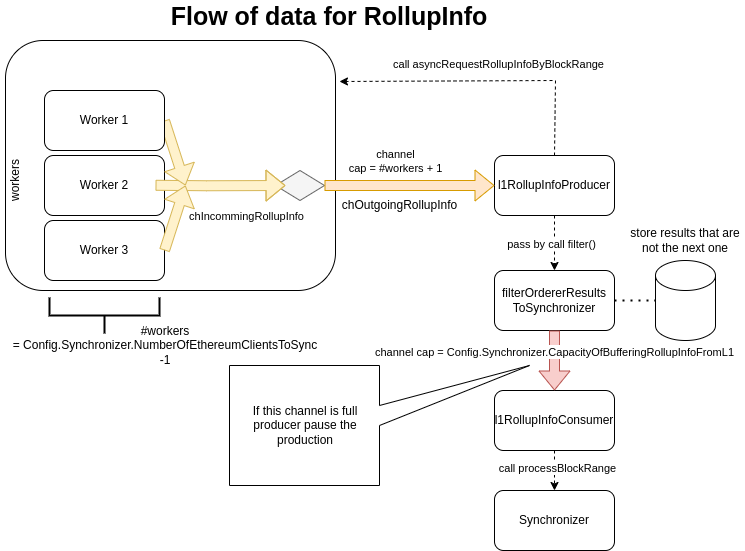

The diagram above was exported from draw.io. Its source (the exported page's mxGraphModel, read from the mxfile embedded in the PNG):
<mxGraphModel dx="1364" dy="923" grid="1" gridSize="10" guides="1" tooltips="1" connect="1" arrows="1" fold="1" page="1" pageScale="1" pageWidth="827" pageHeight="1169" math="0" shadow="0">
  <root>
    <mxCell id="0" />
    <mxCell id="1" parent="0" />
    <mxCell id="DZ2pPCSqKVXc6qD8LtVR-41" value="" style="rounded=1;whiteSpace=wrap;html=1;" parent="1" vertex="1">
      <mxGeometry x="90" y="70" width="330" height="250" as="geometry" />
    </mxCell>
    <mxCell id="DZ2pPCSqKVXc6qD8LtVR-2" value="Worker 2" style="rounded=1;whiteSpace=wrap;html=1;" parent="1" vertex="1">
      <mxGeometry x="129" y="185" width="120" height="60" as="geometry" />
    </mxCell>
    <mxCell id="DZ2pPCSqKVXc6qD8LtVR-3" value="Worker 3" style="rounded=1;whiteSpace=wrap;html=1;" parent="1" vertex="1">
      <mxGeometry x="129" y="250" width="120" height="60" as="geometry" />
    </mxCell>
    <mxCell id="DZ2pPCSqKVXc6qD8LtVR-4" value="l1RollupInfoProducer" style="rounded=1;whiteSpace=wrap;html=1;" parent="1" vertex="1">
      <mxGeometry x="579" y="185" width="120" height="60" as="geometry" />
    </mxCell>
    <mxCell id="DZ2pPCSqKVXc6qD8LtVR-8" value="" style="rhombus;whiteSpace=wrap;html=1;fillColor=#f5f5f5;fontColor=#333333;strokeColor=#666666;" parent="1" vertex="1">
      <mxGeometry x="360" y="200" width="49" height="30" as="geometry" />
    </mxCell>
    <mxCell id="DZ2pPCSqKVXc6qD8LtVR-18" value="filterOrdererResults&lt;br&gt;ToSynchronizer" style="rounded=1;whiteSpace=wrap;html=1;" parent="1" vertex="1">
      <mxGeometry x="579" y="300" width="120" height="60" as="geometry" />
    </mxCell>
    <mxCell id="DZ2pPCSqKVXc6qD8LtVR-19" value="" style="endArrow=classic;html=1;rounded=0;exitX=0.5;exitY=1;exitDx=0;exitDy=0;entryX=0.5;entryY=0;entryDx=0;entryDy=0;dashed=1;" parent="1" source="DZ2pPCSqKVXc6qD8LtVR-4" target="DZ2pPCSqKVXc6qD8LtVR-18" edge="1">
      <mxGeometry width="50" height="50" relative="1" as="geometry">
        <mxPoint x="489" y="310" as="sourcePoint" />
        <mxPoint x="539" y="260" as="targetPoint" />
      </mxGeometry>
    </mxCell>
    <mxCell id="DZ2pPCSqKVXc6qD8LtVR-20" value="pass by call&amp;nbsp;filter()" style="edgeLabel;html=1;align=center;verticalAlign=middle;resizable=0;points=[];" parent="DZ2pPCSqKVXc6qD8LtVR-19" connectable="0" vertex="1">
      <mxGeometry x="0.0182" y="-4" relative="1" as="geometry">
        <mxPoint as="offset" />
      </mxGeometry>
    </mxCell>
    <mxCell id="DZ2pPCSqKVXc6qD8LtVR-53" value="" style="edgeStyle=orthogonalEdgeStyle;rounded=0;orthogonalLoop=1;jettySize=auto;html=1;dashed=1;" parent="1" source="DZ2pPCSqKVXc6qD8LtVR-21" target="DZ2pPCSqKVXc6qD8LtVR-51" edge="1">
      <mxGeometry relative="1" as="geometry" />
    </mxCell>
    <mxCell id="DZ2pPCSqKVXc6qD8LtVR-54" value="call&amp;nbsp;processBlockRange" style="edgeLabel;html=1;align=center;verticalAlign=middle;resizable=0;points=[];" parent="DZ2pPCSqKVXc6qD8LtVR-53" connectable="0" vertex="1">
      <mxGeometry x="-0.15" y="2" relative="1" as="geometry">
        <mxPoint as="offset" />
      </mxGeometry>
    </mxCell>
    <mxCell id="DZ2pPCSqKVXc6qD8LtVR-21" value="l1RollupInfoConsumer" style="rounded=1;whiteSpace=wrap;html=1;" parent="1" vertex="1">
      <mxGeometry x="579" y="420" width="120" height="60" as="geometry" />
    </mxCell>
    <mxCell id="DZ2pPCSqKVXc6qD8LtVR-24" value="" style="shape=flexArrow;endArrow=classic;html=1;rounded=0;exitX=0.5;exitY=1;exitDx=0;exitDy=0;entryX=0.5;entryY=0;entryDx=0;entryDy=0;fillColor=#f8cecc;strokeColor=#b85450;" parent="1" source="DZ2pPCSqKVXc6qD8LtVR-18" target="DZ2pPCSqKVXc6qD8LtVR-21" edge="1">
      <mxGeometry width="50" height="50" relative="1" as="geometry">
        <mxPoint x="489" y="310" as="sourcePoint" />
        <mxPoint x="539" y="260" as="targetPoint" />
      </mxGeometry>
    </mxCell>
    <mxCell id="DZ2pPCSqKVXc6qD8LtVR-25" value="Text" style="edgeLabel;html=1;align=center;verticalAlign=middle;resizable=0;points=[];" parent="DZ2pPCSqKVXc6qD8LtVR-24" connectable="0" vertex="1">
      <mxGeometry x="-0.3333" y="-1" relative="1" as="geometry">
        <mxPoint as="offset" />
      </mxGeometry>
    </mxCell>
    <mxCell id="DZ2pPCSqKVXc6qD8LtVR-28" value="channel cap = Config.Synchronizer.CapacityOfBufferingRollupInfoFromL1" style="edgeLabel;html=1;align=center;verticalAlign=middle;resizable=0;points=[];" parent="DZ2pPCSqKVXc6qD8LtVR-24" connectable="0" vertex="1">
      <mxGeometry x="-0.3" y="-1" relative="1" as="geometry">
        <mxPoint as="offset" />
      </mxGeometry>
    </mxCell>
    <mxCell id="DZ2pPCSqKVXc6qD8LtVR-29" value="" style="shape=flexArrow;endArrow=classic;html=1;rounded=0;entryX=0;entryY=0.5;entryDx=0;entryDy=0;fillColor=#ffe6cc;strokeColor=#d79b00;" parent="1" source="DZ2pPCSqKVXc6qD8LtVR-8" target="DZ2pPCSqKVXc6qD8LtVR-4" edge="1">
      <mxGeometry width="50" height="50" relative="1" as="geometry">
        <mxPoint x="459" y="220" as="sourcePoint" />
        <mxPoint x="509" y="170" as="targetPoint" />
      </mxGeometry>
    </mxCell>
    <mxCell id="DZ2pPCSqKVXc6qD8LtVR-30" value="channel&lt;br&gt;cap = #workers + 1" style="edgeLabel;html=1;align=center;verticalAlign=middle;resizable=0;points=[];" parent="DZ2pPCSqKVXc6qD8LtVR-29" connectable="0" vertex="1">
      <mxGeometry x="-0.2571" y="-1" relative="1" as="geometry">
        <mxPoint x="7" y="-26" as="offset" />
      </mxGeometry>
    </mxCell>
    <mxCell id="DZ2pPCSqKVXc6qD8LtVR-31" value="" style="shape=flexArrow;endArrow=classic;html=1;rounded=0;exitX=1;exitY=0.5;exitDx=0;exitDy=0;fillColor=#fff2cc;strokeColor=#d6b656;" parent="1" edge="1">
      <mxGeometry width="50" height="50" relative="1" as="geometry">
        <mxPoint x="240" y="214.76" as="sourcePoint" />
        <mxPoint x="370" y="215" as="targetPoint" />
        <Array as="points">
          <mxPoint x="291" y="215.26" />
        </Array>
      </mxGeometry>
    </mxCell>
    <mxCell id="zOfo08QsbdZrVdbyioqg-2" value="chIncommingRollupInfo" style="edgeLabel;html=1;align=center;verticalAlign=middle;resizable=0;points=[];" vertex="1" connectable="0" parent="DZ2pPCSqKVXc6qD8LtVR-31">
      <mxGeometry x="-0.027" y="-1" relative="1" as="geometry">
        <mxPoint x="27" y="29" as="offset" />
      </mxGeometry>
    </mxCell>
    <mxCell id="DZ2pPCSqKVXc6qD8LtVR-32" value="" style="shape=flexArrow;endArrow=classic;html=1;rounded=0;exitX=1;exitY=0.5;exitDx=0;exitDy=0;fillColor=#fff2cc;strokeColor=#d6b656;" parent="1" source="DZ2pPCSqKVXc6qD8LtVR-1" edge="1">
      <mxGeometry width="50" height="50" relative="1" as="geometry">
        <mxPoint x="249" y="130" as="sourcePoint" />
        <mxPoint x="270" y="215" as="targetPoint" />
      </mxGeometry>
    </mxCell>
    <mxCell id="DZ2pPCSqKVXc6qD8LtVR-33" value="" style="shape=flexArrow;endArrow=classic;html=1;rounded=0;exitX=1;exitY=0.5;exitDx=0;exitDy=0;fillColor=#fff2cc;strokeColor=#d6b656;" parent="1" source="DZ2pPCSqKVXc6qD8LtVR-3" edge="1">
      <mxGeometry width="50" height="50" relative="1" as="geometry">
        <mxPoint x="249" y="310" as="sourcePoint" />
        <mxPoint x="270" y="215" as="targetPoint" />
      </mxGeometry>
    </mxCell>
    <mxCell id="DZ2pPCSqKVXc6qD8LtVR-38" value="" style="strokeWidth=2;html=1;shape=mxgraph.flowchart.annotation_2;align=left;labelPosition=right;pointerEvents=1;rotation=-90;" parent="1" vertex="1">
      <mxGeometry x="171" y="290" width="36" height="110" as="geometry" />
    </mxCell>
    <mxCell id="DZ2pPCSqKVXc6qD8LtVR-39" value="#workers =&amp;nbsp;Config.Synchronizer.NumberOfEthereumClientsToSync -1&lt;br&gt;" style="text;html=1;strokeColor=none;fillColor=none;align=center;verticalAlign=middle;whiteSpace=wrap;rounded=0;" parent="1" vertex="1">
      <mxGeometry x="220" y="360" width="60" height="30" as="geometry" />
    </mxCell>
    <mxCell id="DZ2pPCSqKVXc6qD8LtVR-40" value="Flow of data for RollupInfo" style="text;html=1;strokeColor=none;fillColor=none;align=center;verticalAlign=middle;whiteSpace=wrap;rounded=0;fontSize=25;fontStyle=1" parent="1" vertex="1">
      <mxGeometry x="129" y="30" width="570" height="30" as="geometry" />
    </mxCell>
    <mxCell id="DZ2pPCSqKVXc6qD8LtVR-1" value="Worker 1" style="rounded=1;whiteSpace=wrap;html=1;" parent="1" vertex="1">
      <mxGeometry x="129" y="120" width="120" height="60" as="geometry" />
    </mxCell>
    <mxCell id="DZ2pPCSqKVXc6qD8LtVR-48" value="workers" style="text;html=1;strokeColor=none;fillColor=none;align=center;verticalAlign=middle;whiteSpace=wrap;rounded=0;rotation=-90;" parent="1" vertex="1">
      <mxGeometry x="70" y="195" width="60" height="30" as="geometry" />
    </mxCell>
    <mxCell id="DZ2pPCSqKVXc6qD8LtVR-49" value="" style="endArrow=classic;html=1;rounded=0;exitX=0.5;exitY=0;exitDx=0;exitDy=0;entryX=1.012;entryY=0.164;entryDx=0;entryDy=0;entryPerimeter=0;dashed=1;" parent="1" source="DZ2pPCSqKVXc6qD8LtVR-4" target="DZ2pPCSqKVXc6qD8LtVR-41" edge="1">
      <mxGeometry width="50" height="50" relative="1" as="geometry">
        <mxPoint x="460" y="320" as="sourcePoint" />
        <mxPoint x="510" y="270" as="targetPoint" />
        <Array as="points">
          <mxPoint x="640" y="110" />
        </Array>
      </mxGeometry>
    </mxCell>
    <mxCell id="DZ2pPCSqKVXc6qD8LtVR-50" value="call&amp;nbsp;asyncRequestRollupInfoByBlockRange" style="edgeLabel;html=1;align=center;verticalAlign=middle;resizable=0;points=[];" parent="DZ2pPCSqKVXc6qD8LtVR-49" connectable="0" vertex="1">
      <mxGeometry x="0.41" y="-3" relative="1" as="geometry">
        <mxPoint x="73" y="-14" as="offset" />
      </mxGeometry>
    </mxCell>
    <mxCell id="DZ2pPCSqKVXc6qD8LtVR-51" value="Synchronizer" style="rounded=1;whiteSpace=wrap;html=1;" parent="1" vertex="1">
      <mxGeometry x="579" y="520" width="120" height="60" as="geometry" />
    </mxCell>
    <mxCell id="DZ2pPCSqKVXc6qD8LtVR-57" value="" style="shape=callout;whiteSpace=wrap;html=1;perimeter=calloutPerimeter;rotation=-90;base=20;position2=1;size=150;position=0.5;" parent="1" vertex="1">
      <mxGeometry x="404" y="305" width="120" height="300" as="geometry" />
    </mxCell>
    <mxCell id="DZ2pPCSqKVXc6qD8LtVR-59" value="If this channel is full producer pause the production" style="text;html=1;strokeColor=none;fillColor=none;align=center;verticalAlign=middle;whiteSpace=wrap;rounded=0;" parent="1" vertex="1">
      <mxGeometry x="320" y="400" width="140" height="110" as="geometry" />
    </mxCell>
    <mxCell id="zOfo08QsbdZrVdbyioqg-1" value="chOutgoingRollupInfo" style="text;html=1;align=center;verticalAlign=middle;resizable=0;points=[];autosize=1;strokeColor=none;fillColor=none;" vertex="1" parent="1">
      <mxGeometry x="414" y="220" width="140" height="30" as="geometry" />
    </mxCell>
    <mxCell id="zOfo08QsbdZrVdbyioqg-3" value="" style="shape=cylinder3;whiteSpace=wrap;html=1;boundedLbl=1;backgroundOutline=1;size=15;" vertex="1" parent="1">
      <mxGeometry x="740" y="290" width="60" height="80" as="geometry" />
    </mxCell>
    <mxCell id="zOfo08QsbdZrVdbyioqg-4" value="" style="endArrow=none;dashed=1;html=1;dashPattern=1 3;strokeWidth=2;rounded=0;exitX=1;exitY=0.5;exitDx=0;exitDy=0;" edge="1" parent="1" source="DZ2pPCSqKVXc6qD8LtVR-18" target="zOfo08QsbdZrVdbyioqg-3">
      <mxGeometry width="50" height="50" relative="1" as="geometry">
        <mxPoint x="390" y="500" as="sourcePoint" />
        <mxPoint x="440" y="450" as="targetPoint" />
      </mxGeometry>
    </mxCell>
    <mxCell id="zOfo08QsbdZrVdbyioqg-5" value="store results that are not the next one" style="text;html=1;strokeColor=none;fillColor=none;align=center;verticalAlign=middle;whiteSpace=wrap;rounded=0;" vertex="1" parent="1">
      <mxGeometry x="710" y="225" width="120" height="90" as="geometry" />
    </mxCell>
  </root>
</mxGraphModel>